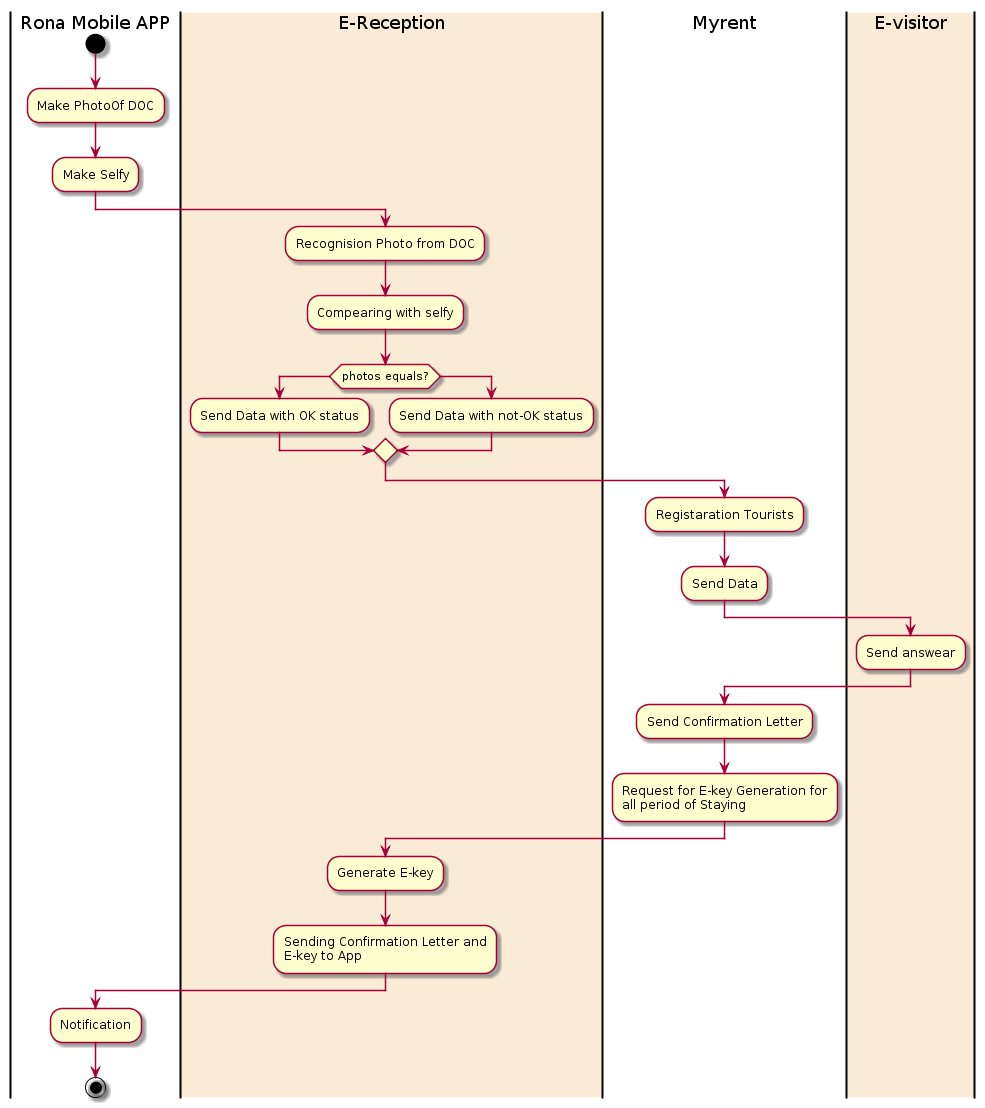

The diagram above was rendered by PlantUML. Its source (embedded in the PNG):
@startuml
|Rona Mobile APP|
start
:Make PhotoOf DOC;
:Make Selfy;
|#AntiqueWhite|E-Reception|
:Recognision Photo from DOC;
:Compearing with selfy;
if (photos equals?)
:Send Data with OK status;
else
:Send Data with not-OK status;
endif
|Myrent|
:Registaration Tourists;
:Send Data;
|#AntiqueWhite|E-visitor|
:Send answear;
|Myrent|
:Send Confirmation Letter;
:Request for E-key Generation for 
all period of Staying;
|E-Reception|
:Generate E-key;
:Sending Confirmation Letter and
E-key to App;
|Rona Mobile APP|
:Notification;
stop
@enduml